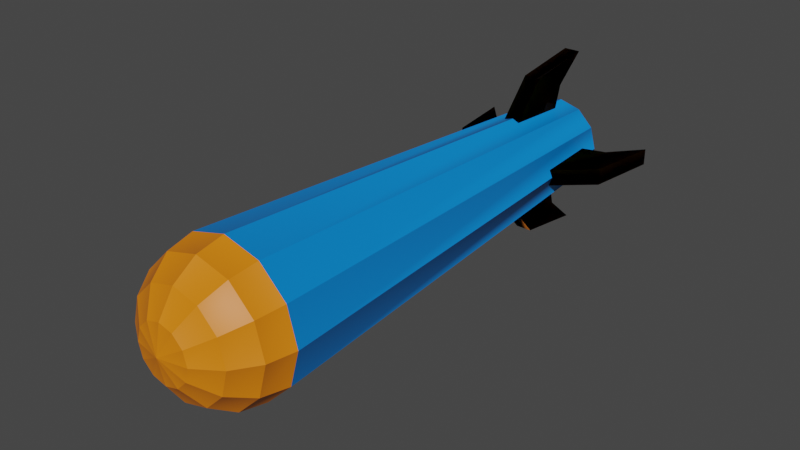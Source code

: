 # Source: rocket.blend  (saved by Blender 2.93.20; exported with 4.5.12 LTS)
import bpy
from mathutils import Matrix  # noqa: F401  (used for matrix-valued properties, if any)

bpy.ops.wm.read_factory_settings(use_empty=True)
scene = bpy.context.scene
scene.name = 'Scene'

# ---- collections
col_collection = bpy.data.collections.new('Collection'); scene.collection.children.link(col_collection)

# ---- materials (node trees are filled in below, after node groups)
mat_main = bpy.data.materials.new('Main')
mat_main.use_transparent_shadow = False
mat_detail = bpy.data.materials.new('Detail')
mat_detail.use_transparent_shadow = False

# ---- material node trees
mat_main.use_nodes = True; mat_main.node_tree.nodes.clear()
_N = mat_main.node_tree.nodes; _L = mat_main.node_tree.links
n0 = _N.new('ShaderNodeBsdfPrincipled'); n0.name = 'Principled BSDF'; n0.location = (10, 300)
n0.distribution = 'GGX'
n0.subsurface_method = 'BURLEY'
n0.inputs[0].default_value = (0.0, 0.2434, 0.8, 1.0)
n0.inputs[3].default_value = 1.45
n0.inputs[27].default_value = (0.0, 0.0, 0.0, 1.0)
n0.inputs[28].default_value = 1.0
n1 = _N.new('ShaderNodeOutputMaterial'); n1.name = 'Material Output'; n1.location = (300, 300)
_L.new(n0.outputs[0], n1.inputs[0])
n1.is_active_output = True
mat_detail.use_nodes = True; mat_detail.node_tree.nodes.clear()
_N = mat_detail.node_tree.nodes; _L = mat_detail.node_tree.links
n0 = _N.new('ShaderNodeBsdfPrincipled'); n0.name = 'Principled BSDF'; n0.location = (10, 300)
n0.distribution = 'GGX'
n0.subsurface_method = 'BURLEY'
n0.inputs[0].default_value = (0.8, 0.2059, 0.002983, 1.0)
n0.inputs[3].default_value = 1.45
n0.inputs[27].default_value = (0.0, 0.0, 0.0, 1.0)
n0.inputs[28].default_value = 1.0
n1 = _N.new('ShaderNodeOutputMaterial'); n1.name = 'Material Output'; n1.location = (300, 300)
_L.new(n0.outputs[0], n1.inputs[0])
n1.is_active_output = True

# ---- world
world_world = bpy.data.worlds.new('World'); scene.world = world_world
world_world.use_nodes = True; world_world.node_tree.nodes.clear()
_N = world_world.node_tree.nodes; _L = world_world.node_tree.links
n0 = _N.new('ShaderNodeOutputWorld'); n0.name = 'World Output'; n0.location = (300, 300)
n1 = _N.new('ShaderNodeBackground'); n1.name = 'Background'; n1.location = (10, 300)
n1.inputs[0].default_value = (0.05088, 0.05088, 0.05088, 1.0)
_L.new(n1.outputs[0], n0.inputs[0])
n0.is_active_output = True
world_world.color = (0.05088, 0.05088, 0.05088)
world_world.use_sun_shadow = False
world_world.sun_shadow_jitter_overblur = 0.0

# ---- meshes
me_cube = bpy.data.meshes.new('Cube')
me_cube.from_pydata([(-1.838e-08, -0.9768, 0.1768), (0.04784, -1.031, 0.08285), (0.08839, -0.9768, 0.1531), (0.1155, -0.8957, 0.2), (0.125, -0.8, 0.2165), (-5.107e-08, -1.05, 2.328e-08), (0.08285, -1.031, 0.04784), (0.1531, -0.9768, 0.08839), (0.2, -0.8957, 0.1155), (0.2165, -0.8, 0.125), (0.09567, -1.031, 4.377e-08), (0.1768, -0.9768, 4.191e-08), (0.231, -0.8957, 3.818e-08), (0.0285, 0.7062, -0.1085), (0.08285, -1.031, -0.04784), (0.1531, -0.9768, -0.08839), (0.2, -0.8957, -0.1155), (0.2165, -0.8, -0.125), (0.04784, -1.031, -0.08285), (0.08839, -0.9768, -0.1531), (0.1155, -0.8957, -0.2), (-0.0285, 0.7062, -0.1085), (-1.863e-08, -1.031, -0.09567), (-2.98e-08, -0.9768, -0.1768), (-2.98e-08, -0.8957, -0.231), (-2.98e-08, -0.8, -0.25), (-0.04784, -1.031, -0.08285), (-0.08839, -0.9768, -0.1531), (-0.1155, -0.8957, -0.2), (-0.125, -0.8, -0.2165), (-0.08285, -1.031, -0.04784), (-0.1531, -0.9768, -0.08839), (-0.2, -0.8957, -0.1155), (-0.2165, -0.8, -0.125), (-0.09567, -1.031, 4.75e-08), (-0.1768, -0.9768, 6.426e-08), (-0.231, -0.8957, 6.054e-08), (0.0285, 0.7062, 0.1079), (-0.08285, -1.031, 0.04784), (-0.1531, -0.9768, 0.08839), (-0.2, -0.8957, 0.1155), (-0.0285, 0.7062, 0.1079), (-0.04784, -1.031, 0.08285), (-0.08839, -0.9768, 0.1531), (-0.1155, -0.8957, 0.2), (-0.0285, 0.8512, 0.3227), (-1.49e-08, -1.031, 0.09567), (-7.451e-09, -0.8957, 0.231), (-0.0285, 0.7405, 0.228), (-9.832e-10, 0.8, 0.151), (0.0, -0.8, 0.25), (0.07551, 0.8, 0.1308), (-0.0285, 0.6015, 0.2879), (0.1308, 0.8, 0.07551), (-0.0285, 0.4338, 0.1014), (0.151, 0.8, 1.256e-08), (0.25, -0.8, -4.59e-08), (0.1308, 0.8, -0.07551), (0.0285, 0.8512, 0.3227), (0.07551, 0.8, -0.1308), (0.125, -0.8, -0.2165), (2.182e-08, 0.8, -0.151), (0.0285, 0.7405, 0.228), (-0.07551, 0.8, -0.1308), (0.0285, 0.6015, 0.2879), (-0.1308, 0.8, -0.07551), (0.0285, 0.4338, 0.1014), (-0.151, 0.8, -5.106e-08), (-0.25, -0.8, -1.512e-07), (-0.1308, 0.8, 0.07551), (-0.2165, -0.8, 0.125), (-0.07551, 0.8, 0.1308), (-0.125, -0.8, 0.2165), (0.0285, 0.8512, -0.3232), (0.0285, 0.7405, -0.2286), (0.0285, 0.6015, -0.2884), (0.0285, 0.4338, -0.102), (-0.0285, 0.8512, -0.3232), (-0.0285, 0.7405, -0.2286), (-0.0285, 0.6015, -0.2884), (-0.0285, 0.4338, -0.102), (-0.1082, 0.7062, -0.02878), (-0.1082, 0.7062, 0.02822), (0.1082, 0.7062, -0.02878), (0.1082, 0.7062, 0.02822), (0.323, 0.8512, 0.02822), (0.2283, 0.7405, 0.02822), (0.2882, 0.6015, 0.02822), (0.1017, 0.4338, 0.02822), (0.323, 0.8512, -0.02878), (0.2283, 0.7405, -0.02878), (0.2882, 0.6015, -0.02878), (0.1017, 0.4338, -0.02878), (-0.323, 0.8512, -0.02878), (-0.2283, 0.7405, -0.02878), (-0.2882, 0.6015, -0.02878), (-0.1017, 0.4338, -0.02878), (-0.323, 0.8512, 0.02822), (-0.2283, 0.7405, 0.02822), (-0.2882, 0.6015, 0.02822), (-0.1017, 0.4338, 0.02822)], [], [(47, 0, 2, 3), (46, 5, 1), (50, 47, 3, 4), (0, 46, 1, 2), (4, 3, 8, 9), (2, 1, 6, 7), (3, 2, 7, 8), (1, 5, 6), (8, 7, 11, 12), (6, 5, 10), (9, 8, 12, 56), (7, 6, 10, 11), (12, 11, 15, 16), (10, 5, 14), (56, 12, 16, 17), (11, 10, 14, 15), (17, 16, 20, 60), (15, 14, 18, 19), (16, 15, 19, 20), (14, 5, 18), (60, 20, 24, 25), (19, 18, 22, 23), (20, 19, 23, 24), (18, 5, 22), (24, 23, 27, 28), (22, 5, 26), (25, 24, 28, 29), (23, 22, 26, 27), (28, 27, 31, 32), (26, 5, 30), (29, 28, 32, 33), (27, 26, 30, 31), (33, 32, 36, 68), (31, 30, 34, 35), (32, 31, 35, 36), (30, 5, 34), (35, 34, 38, 39), (36, 35, 39, 40), (34, 5, 38), (68, 36, 40, 70), (40, 39, 43, 44), (38, 5, 42), (70, 40, 44, 72), (39, 38, 42, 43), (42, 5, 46), (72, 44, 47, 50), (43, 42, 46, 0), (44, 43, 0, 47), (49, 50, 4, 51), (51, 4, 9, 53), (53, 9, 56, 55), (55, 56, 17, 57), (57, 17, 60, 59), (59, 60, 25, 61), (61, 25, 29, 63), (63, 29, 33, 65), (65, 33, 68, 67), (67, 68, 70, 69), (69, 70, 72, 71), (71, 72, 50, 49), (49, 51, 53, 55, 57, 59, 61, 63, 65, 67, 69, 71), (66, 37, 62, 58, 64), (62, 48, 45, 58), (48, 41, 54, 52, 45), (54, 66, 64, 52), (80, 21, 78, 77, 79), (45, 52, 64, 58), (62, 37, 41, 48), (78, 74, 73, 77), (74, 13, 76, 75, 73), (76, 80, 79, 75), (73, 75, 79, 77), (78, 21, 13, 74), (92, 83, 90, 89, 91), (90, 86, 85, 89), (86, 84, 88, 87, 85), (88, 92, 91, 87), (100, 82, 98, 97, 99), (85, 87, 91, 89), (90, 83, 84, 86), (98, 94, 93, 97), (94, 81, 96, 95, 93), (96, 100, 99, 95), (93, 95, 99, 97), (98, 82, 81, 94)])
me_cube.polygons.foreach_set('material_index', [1, 1, 1, 1, 1, 1, 1, 1, 1, 1, 1, 1, 1, 1, 1, 1, 1, 1, 1, 1, 1, 1, 1, 1, 1, 1, 1, 1, 1, 1, 1, 1, 1, 1, 1, 1, 1, 1, 1, 1, 1, 1, 1, 1, 1, 1, 1, 1, 0, 0, 0, 0, 0, 0, 0, 0, 0, 0, 0, 0, 0, 1, 1, 1, 1, 1, 1, 1, 1, 1, 1, 1, 1, 1, 1, 1, 1, 1, 1, 1, 1, 1, 1, 1, 1])
_uv = me_cube.uv_layers.new(name='UVMap')
_uv.uv.foreach_set('vector', [0.75, 0.625, 0.75, 0.75, 0.6667, 0.75, 0.6667, 0.625, 0.75, 0.875, 0.7083, 1.0, 0.6667, 0.875, 0.75, 0.5, 0.75, 0.625, 0.6667, 0.625, 0.6667, 0.5, 0.75, 0.75, 0.75, 0.875, 0.6667, 0.875, 0.6667, 0.75, 0.6667, 0.5, 0.6667, 0.625, 0.5833, 0.625, 0.5833, 0.5, 0.6667, 0.75, 0.6667, 0.875, 0.5833, 0.875, 0.5833, 0.75, 0.6667, 0.625, 0.6667, 0.75, 0.5833, 0.75, 0.5833, 0.625, 0.6667, 0.875, 0.625, 1.0, 0.5833, 0.875, 0.5833, 0.625, 0.5833, 0.75, 0.5, 0.75, 0.5, 0.625, 0.5833, 0.875, 0.5417, 1.0, 0.5, 0.875, 0.5833, 0.5, 0.5833, 0.625, 0.5, 0.625, 0.5, 0.5, 0.5833, 0.75, 0.5833, 0.875, 0.5, 0.875, 0.5, 0.75, 0.5, 0.625, 0.5, 0.75, 0.4167, 0.75, 0.4167, 0.625, 0.5, 0.875, 0.4583, 1.0, 0.4167, 0.875, 0.5, 0.5, 0.5, 0.625, 0.4167, 0.625, 0.4167, 0.5, 0.5, 0.75, 0.5, 0.875, 0.4167, 0.875, 0.4167, 0.75, 0.4167, 0.5, 0.4167, 0.625, 0.3333, 0.625, 0.3333, 0.5, 0.4167, 0.75, 0.4167, 0.875, 0.3333, 0.875, 0.3333, 0.75, 0.4167, 0.625, 0.4167, 0.75, 0.3333, 0.75, 0.3333, 0.625, 0.4167, 0.875, 0.375, 1.0, 0.3333, 0.875, 0.3333, 0.5, 0.3333, 0.625, 0.25, 0.625, 0.25, 0.5, 0.3333, 0.75, 0.3333, 0.875, 0.25, 0.875, 0.25, 0.75, 0.3333, 0.625, 0.3333, 0.75, 0.25, 0.75, 0.25, 0.625, 0.3333, 0.875, 0.2917, 1.0, 0.25, 0.875, 0.25, 0.625, 0.25, 0.75, 0.1667, 0.75, 0.1667, 0.625, 0.25, 0.875, 0.2083, 1.0, 0.1667, 0.875, 0.25, 0.5, 0.25, 0.625, 0.1667, 0.625, 0.1667, 0.5, 0.25, 0.75, 0.25, 0.875, 0.1667, 0.875, 0.1667, 0.75, 0.1667, 0.625, 0.1667, 0.75, 0.08333, 0.75, 0.08333, 0.625, 0.1667, 0.875, 0.125, 1.0, 0.08333, 0.875, 0.1667, 0.5, 0.1667, 0.625, 0.08333, 0.625, 0.08333, 0.5, 0.1667, 0.75, 0.1667, 0.875, 0.08333, 0.875, 0.08333, 0.75, 0.08333, 0.5, 0.08333, 0.625, 0.0, 0.625, 0.0, 0.5, 0.08333, 0.75, 0.08333, 0.875, 0.0, 0.875, 0.0, 0.75, 0.08333, 0.625, 0.08333, 0.75, 0.0, 0.75, 0.0, 0.625, 0.08333, 0.875, 0.04167, 1.0, 0.0, 0.875, 1.0, 0.75, 1.0, 0.875, 0.9167, 0.875, 0.9167, 0.75, 1.0, 0.625, 1.0, 0.75, 0.9167, 0.75, 0.9167, 0.625, 1.0, 0.875, 0.9583, 1.0, 0.9167, 0.875, 1.0, 0.5, 1.0, 0.625, 0.9167, 0.625, 0.9167, 0.5, 0.9167, 0.625, 0.9167, 0.75, 0.8333, 0.75, 0.8333, 0.625, 0.9167, 0.875, 0.875, 1.0, 0.8333, 0.875, 0.9167, 0.5, 0.9167, 0.625, 0.8333, 0.625, 0.8333, 0.5, 0.9167, 0.75, 0.9167, 0.875, 0.8333, 0.875, 0.8333, 0.75, 0.8333, 0.875, 0.7917, 1.0, 0.75, 0.875, 0.8333, 0.5, 0.8333, 0.625, 0.75, 0.625, 0.75, 0.5, 0.8333, 0.75, 0.8333, 0.875, 0.75, 0.875, 0.75, 0.75, 0.8333, 0.625, 0.8333, 0.75, 0.75, 0.75, 0.75, 0.625, 1.0, 0.5, 1.0, 1.0, 0.9167, 1.0, 0.9167, 0.5, 0.9167, 0.5, 0.9167, 1.0, 0.8333, 1.0, 0.8333, 0.5, 0.8333, 0.5, 0.8333, 1.0, 0.75, 1.0, 0.75, 0.5, 0.75, 0.5, 0.75, 1.0, 0.6667, 1.0, 0.6667, 0.5, 0.6667, 0.5, 0.6667, 1.0, 0.5833, 1.0, 0.5833, 0.5, 0.5833, 0.5, 0.5833, 1.0, 0.5, 1.0, 0.5, 0.5, 0.5, 0.5, 0.5, 1.0, 0.4167, 1.0, 0.4167, 0.5, 0.4167, 0.5, 0.4167, 1.0, 0.3333, 1.0, 0.3333, 0.5, 0.3333, 0.5, 0.3333, 1.0, 0.25, 1.0, 0.25, 0.5, 0.25, 0.5, 0.25, 1.0, 0.1667, 1.0, 0.1667, 0.5, 0.1667, 0.5, 0.1667, 1.0, 0.08333, 1.0, 0.08333, 0.5, 0.08333, 0.5, 0.08333, 1.0, 7.451e-08, 1.0, 7.451e-08, 0.5, 0.75, 0.49, 0.87, 0.4578, 0.9578, 0.37, 0.99, 0.25, 0.9578, 0.13, 0.87, 0.04215, 0.75, 0.01, 0.63, 0.04215, 0.5422, 0.13, 0.51, 0.25, 0.5422, 0.37, 0.63, 0.4578, 0.375, 0.0, 0.375, 0.125, 0.375, 0.25, 0.625, 0.25, 0.625, 0.0, 0.375, 0.25, 0.375, 0.5, 0.625, 0.5, 0.625, 0.25, 0.375, 0.5, 0.375, 0.625, 0.375, 0.75, 0.625, 0.75, 0.625, 0.5, 0.375, 0.75, 0.375, 1.0, 0.625, 1.0, 0.625, 0.75, 0.375, 0.0, 0.375, 0.125, 0.375, 0.25, 0.625, 0.25, 0.625, 0.0, 0.625, 0.5, 0.625, 0.75, 0.875, 0.75, 0.875, 0.5, 0.125, 0.5, 0.125, 0.625, 0.375, 0.625, 0.375, 0.5, 0.375, 0.25, 0.375, 0.5, 0.625, 0.5, 0.625, 0.25, 0.375, 0.5, 0.375, 0.625, 0.375, 0.75, 0.625, 0.75, 0.625, 0.5, 0.375, 0.75, 0.375, 1.0, 0.625, 1.0, 0.625, 0.75, 0.625, 0.5, 0.625, 0.75, 0.875, 0.75, 0.875, 0.5, 0.125, 0.5, 0.125, 0.625, 0.375, 0.625, 0.375, 0.5, 0.375, 0.0, 0.375, 0.125, 0.375, 0.25, 0.625, 0.25, 0.625, 0.0, 0.375, 0.25, 0.375, 0.5, 0.625, 0.5, 0.625, 0.25, 0.375, 0.5, 0.375, 0.625, 0.375, 0.75, 0.625, 0.75, 0.625, 0.5, 0.375, 0.75, 0.375, 1.0, 0.625, 1.0, 0.625, 0.75, 0.375, 0.0, 0.375, 0.125, 0.375, 0.25, 0.625, 0.25, 0.625, 0.0, 0.625, 0.5, 0.625, 0.75, 0.875, 0.75, 0.875, 0.5, 0.125, 0.5, 0.125, 0.625, 0.375, 0.625, 0.375, 0.5, 0.375, 0.25, 0.375, 0.5, 0.625, 0.5, 0.625, 0.25, 0.375, 0.5, 0.375, 0.625, 0.375, 0.75, 0.625, 0.75, 0.625, 0.5, 0.375, 0.75, 0.375, 1.0, 0.625, 1.0, 0.625, 0.75, 0.625, 0.5, 0.625, 0.75, 0.875, 0.75, 0.875, 0.5, 0.125, 0.5, 0.125, 0.625, 0.375, 0.625, 0.375, 0.5])
me_cube.materials.append(mat_main)
me_cube.materials.append(mat_detail)
me_cube.use_remesh_preserve_volume = False
me_cube.use_remesh_preserve_attributes = False
me_cube.use_mirror_vertex_groups = False
me_cube.update()
me_cube.normals_split_custom_set([tuple(v) for v in zip(*[iter([0.2948, -0.6271, 0.721, 0.3261, -0.4459, 0.8336, 0.1344, -0.4458, 0.885, 0.1052, -0.6271, 0.7718, 0.1533, -0.9782, 0.1404, 0.07764, -0.954, 0.2897, -0.06254, -0.9782, 0.1982, 0.3081, -0.3118, 0.8988, 0.3529, -0.06224, 0.9336, 0.1611, -0.06224, 0.985, 0.1826, -0.3118, 0.9324, 0.225, -0.8577, 0.4624, 0.2436, -0.7757, 0.5822, 0.08016, -0.7757, 0.626, 0.03637, -0.8577, 0.5129, 0.7162, -0.3118, 0.6243, 0.7724, -0.06224, 0.632, 0.632, -0.06224, 0.7724, 0.6243, -0.3118, 0.7162, 0.426, -0.8577, 0.2879, 0.502, -0.7757, 0.3824, 0.3824, -0.7757, 0.502, 0.2879, -0.8577, 0.426, 0.6158, -0.6271, 0.477, 0.6992, -0.4459, 0.5588, 0.5588, -0.4458, 0.6992, 0.477, -0.6271, 0.6158, 0.2029, -0.9782, 0.04495, 0.2121, -0.954, 0.2121, 0.04495, -0.9782, 0.2029, 0.7718, -0.6271, 0.1052, 0.885, -0.4459, 0.1343, 0.8336, -0.4458, 0.3261, 0.721, -0.6271, 0.2948, 0.1982, -0.9782, -0.06253, 0.2897, -0.954, 0.07764, 0.1404, -0.9782, 0.1533, 0.9324, -0.3118, 0.1826, 0.985, -0.06224, 0.1611, 0.9336, -0.06224, 0.3529, 0.8988, -0.3118, 0.3081, 0.5129, -0.8577, 0.03637, 0.626, -0.7757, 0.08016, 0.5822, -0.7757, 0.2436, 0.4624, -0.8577, 0.225, 0.721, -0.6271, -0.2948, 0.8336, -0.4459, -0.3261, 0.885, -0.4458, -0.1344, 0.7718, -0.6271, -0.1052, 0.1404, -0.9782, -0.1533, 0.2897, -0.954, -0.07762, 0.1982, -0.9782, 0.06253, 0.8988, -0.3118, -0.3081, 0.9336, -0.06224, -0.3529, 0.985, -0.06224, -0.1611, 0.9324, -0.3118, -0.1826, 0.4624, -0.8577, -0.225, 0.5822, -0.7757, -0.2436, 0.626, -0.7757, -0.08016, 0.5129, -0.8577, -0.03637, 0.6243, -0.3118, -0.7162, 0.632, -0.06224, -0.7724, 0.7724, -0.06224, -0.632, 0.7162, -0.3118, -0.6243, 0.2879, -0.8577, -0.426, 0.3824, -0.7757, -0.502, 0.502, -0.7757, -0.3824, 0.426, -0.8577, -0.2879, 0.477, -0.6271, -0.6158, 0.5588, -0.4459, -0.6992, 0.6992, -0.4458, -0.5588, 0.6158, -0.6271, -0.477, 0.04495, -0.9782, -0.2029, 0.2121, -0.954, -0.2121, 0.2029, -0.9782, -0.04495, 0.1826, -0.3118, -0.9324, 0.1611, -0.06224, -0.985, 0.3529, -0.06224, -0.9336, 0.3081, -0.3118, -0.8988, 0.03637, -0.8577, -0.5129, 0.08016, -0.7757, -0.626, 0.2436, -0.7757, -0.5822, 0.225, -0.8577, -0.4624, 0.1052, -0.6271, -0.7718, 0.1343, -0.4459, -0.885, 0.3261, -0.4458, -0.8336, 0.2948, -0.6271, -0.721, -0.06254, -0.9782, -0.1982, 0.07762, -0.954, -0.2897, 0.1533, -0.9782, -0.1404, -0.2948, -0.6271, -0.721, -0.3261, -0.4459, -0.8336, -0.1344, -0.4458, -0.885, -0.1052, -0.6271, -0.7718, -0.1533, -0.9782, -0.1404, -0.07762, -0.954, -0.2897, 0.06254, -0.9782, -0.1982, -0.3081, -0.3118, -0.8988, -0.3529, -0.06224, -0.9336, -0.1611, -0.06224, -0.985, -0.1826, -0.3118, -0.9324, -0.225, -0.8577, -0.4624, -0.2436, -0.7757, -0.5822, -0.08016, -0.7757, -0.626, -0.03637, -0.8577, -0.5129, -0.6158, -0.6271, -0.477, -0.6992, -0.4459, -0.5588, -0.5588, -0.4458, -0.6992, -0.477, -0.6271, -0.6158, -0.2029, -0.9782, -0.04495, -0.2121, -0.954, -0.2121, -0.04495, -0.9782, -0.2029, -0.7162, -0.3118, -0.6243, -0.7724, -0.06224, -0.632, -0.632, -0.06224, -0.7724, -0.6243, -0.3118, -0.7162, -0.426, -0.8577, -0.2879, -0.502, -0.7757, -0.3824, -0.3824, -0.7757, -0.502, -0.2879, -0.8577, -0.426, -0.9324, -0.3118, -0.1826, -0.985, -0.06224, -0.1611, -0.9336, -0.06224, -0.3529, -0.8988, -0.3118, -0.3081, -0.5129, -0.8577, -0.03637, -0.626, -0.7757, -0.08016, -0.5822, -0.7757, -0.2436, -0.4624, -0.8577, -0.225, -0.7718, -0.6271, -0.1052, -0.885, -0.4459, -0.1343, -0.8336, -0.4458, -0.3261, -0.721, -0.6271, -0.2948, -0.1982, -0.9782, 0.06254, -0.2897, -0.954, -0.07764, -0.1404, -0.9782, -0.1533, -0.4624, -0.8577, 0.225, -0.5822, -0.7757, 0.2436, -0.626, -0.7757, 0.08016, -0.5129, -0.8577, 0.03637, -0.721, -0.6271, 0.2948, -0.8336, -0.4459, 0.3261, -0.885, -0.4458, 0.1344, -0.7718, -0.6271, 0.1052, -0.1404, -0.9782, 0.1533, -0.2897, -0.954, 0.07764, -0.1982, -0.9782, -0.06254, -0.8988, -0.3118, 0.3081, -0.9336, -0.06224, 0.3529, -0.985, -0.06224, 0.1611, -0.9324, -0.3118, 0.1826, -0.477, -0.6271, 0.6158, -0.5588, -0.4459, 0.6992, -0.6992, -0.4458, 0.5588, -0.6158, -0.6271, 0.477, -0.04495, -0.9782, 0.2029, -0.2121, -0.954, 0.2121, -0.2029, -0.9782, 0.04495, -0.6243, -0.3118, 0.7162, -0.632, -0.06224, 0.7724, -0.7724, -0.06224, 0.632, -0.7162, -0.3118, 0.6243, -0.2879, -0.8577, 0.426, -0.3824, -0.7757, 0.502, -0.502, -0.7757, 0.3824, -0.426, -0.8577, 0.2879, 0.06254, -0.9782, 0.1982, -0.07762, -0.954, 0.2897, -0.1533, -0.9782, 0.1404, -0.1826, -0.3118, 0.9324, -0.1611, -0.06224, 0.985, -0.3529, -0.06224, 0.9336, -0.3081, -0.3118, 0.8988, -0.03637, -0.8577, 0.5129, -0.08016, -0.7757, 0.626, -0.2436, -0.7757, 0.5822, -0.225, -0.8577, 0.4624, -0.1052, -0.6271, 0.7718, -0.1343, -0.4459, 0.885, -0.3261, -0.4458, 0.8336, -0.2948, -0.6271, 0.721, 0.6761, -0.03174, 0.7361, 0.3165, 0.1882, 0.9297, 0.1908, 0.1882, 0.9634, -0.2175, -0.03173, 0.9755, 0.9536, -0.03174, 0.2994, 0.739, 0.1882, 0.6469, 0.6469, 0.1882, 0.739, 0.2994, -0.03173, 0.9536, 0.9755, -0.03174, -0.2175, 0.9634, 0.1882, 0.1908, 0.9297, 0.1882, 0.3165, 0.7361, -0.03173, 0.6761, 0.7361, -0.03174, -0.6761, 0.9297, 0.1882, -0.3165, 0.9634, 0.1882, -0.1908, 0.9755, -0.03173, 0.2175, 0.2994, -0.03174, -0.9536, 0.6469, 0.1882, -0.7389, 0.739, 0.1882, -0.6469, 0.9536, -0.03173, -0.2994, -0.2175, -0.03174, -0.9755, 0.1908, 0.1882, -0.9634, 0.3165, 0.1882, -0.9297, 0.6761, -0.03173, -0.7361, -0.6761, -0.03174, -0.7361, -0.3165, 0.1882, -0.9297, -0.1908, 0.1882, -0.9634, 0.2175, -0.03173, -0.9755, -0.9536, -0.03174, -0.2994, -0.739, 0.1882, -0.6469, -0.6469, 0.1882, -0.739, -0.2994, -0.03173, -0.9536, -0.9755, -0.03174, 0.2175, -0.9634, 0.1882, -0.1908, -0.9297, 0.1882, -0.3165, -0.7361, -0.03173, -0.6761, -0.7361, -0.03174, 0.6761, -0.9297, 0.1882, 0.3165, -0.9634, 0.1882, 0.1908, -0.9755, -0.03173, -0.2175, -0.2994, -0.03174, 0.9536, -0.6469, 0.1882, 0.7389, -0.739, 0.1882, 0.6469, -0.9536, -0.03173, 0.2994, 0.2175, -0.03174, 0.9755, -0.1908, 0.1882, 0.9634, -0.3165, 0.1882, 0.9297, -0.6761, -0.03173, 0.7361, 1.106e-05, 0.9619, -0.2733, -0.1367, 0.9619, -0.2367, -0.2367, 0.9619, -0.1367, -0.2733, 0.9619, -1.104e-05, -0.2367, 0.9619, 0.1367, -0.1367, 0.9619, 0.2367, -1.111e-05, 0.9619, 0.2733, 0.1367, 0.9619, 0.2367, 0.2367, 0.9619, 0.1367, 0.2733, 0.9619, -1.065e-05, 0.2367, 0.9619, -0.1367, 0.1367, 0.9619, -0.2367, -0.9436, 0.007944, -0.331, -0.8814, -0.3479, 0.3194, -0.9778, 0.001262, -0.2093, -0.8794, 0.07311, 0.4704, -0.9436, -0.1028, -0.3147, -0.1273, -0.8355, 0.5345, 0.2632, -0.02048, 0.9645, -0.2632, -0.02049, 0.9645, 0.1273, -0.8355, 0.5345, 0.8794, 0.4006, -0.2573, 0.9778, -0.1312, -0.1631, 0.8814, 0.1724, -0.4397, 0.9436, -0.0457, 0.3279, 0.9436, 0.1431, 0.2985, 2.079e-05, 0.3803, -0.9249, -0.1511, 0.898, -0.4133, 0.1511, 0.898, -0.4133, 0.0, 0.3803, -0.9249, 0.9436, 0.007944, 0.331, 0.8814, -0.348, -0.3194, 0.9778, 0.001262, 0.2093, 0.8794, 0.07319, -0.4704, 0.9436, -0.1028, 0.3147, -0.2632, 0.7082, -0.6551, 0.2632, 0.7082, -0.6551, 0.1511, -0.1602, -0.9754, -0.1511, -0.1602, -0.9754, -0.1273, -0.8335, 0.5376, 0.1273, -0.8335, 0.5376, 2.069e-05, -0.9856, -0.169, -1.894e-08, -0.9856, -0.169, 0.1273, -0.8355, -0.5345, -0.2632, -0.02048, -0.9645, 0.2632, -0.02049, -0.9645, -0.1273, -0.8355, -0.5345, -0.8794, 0.4006, 0.2573, -0.9778, -0.1312, 0.1631, -0.8814, 0.1724, 0.4397, -0.9436, -0.0457, -0.3279, -0.9436, 0.1431, -0.2985, -2.079e-05, 0.3803, 0.9249, 0.1511, 0.898, 0.4133, -0.1511, 0.898, 0.4133, 2.574e-08, 0.3803, 0.9249, 0.2632, 0.7082, 0.6551, -0.2632, 0.7082, 0.6551, -0.1511, -0.1602, 0.9754, 0.1511, -0.1602, 0.9754, 0.1273, -0.8335, -0.5376, -0.1273, -0.8335, -0.5376, -0.0001453, -0.9856, 0.169, 7.058e-08, -0.9856, 0.169, -0.331, 0.007944, 0.9436, 0.3194, -0.3479, 0.8814, -0.2093, 0.001262, 0.9778, 0.4704, 0.07319, 0.8794, -0.3147, -0.1028, 0.9436, 0.5345, -0.8355, 0.1273, 0.9645, -0.02048, -0.2632, 0.9645, -0.02049, 0.2632, 0.5345, -0.8355, -0.1273, -0.2573, 0.4006, -0.8794, -0.1631, -0.1312, -0.9778, -0.4397, 0.1724, -0.8814, 0.3279, -0.0457, -0.9436, 0.2985, 0.1431, -0.9436, -0.9249, 0.3803, -2.079e-05, -0.4133, 0.898, 0.1511, -0.4133, 0.898, -0.1511, -0.9249, 0.3803, 2.574e-08, 0.331, 0.007944, -0.9436, -0.3194, -0.348, -0.8814, 0.2093, 0.001262, -0.9778, -0.4704, 0.07319, -0.8794, 0.3147, -0.1028, -0.9436, -0.6551, 0.7082, 0.2632, -0.6551, 0.7082, -0.2632, -0.9754, -0.1602, -0.1511, -0.9754, -0.1602, 0.1511, 0.5376, -0.8335, 0.1273, 0.5376, -0.8335, -0.1273, -0.169, -0.9856, -2.067e-05, -0.169, -0.9856, 6.495e-08, -0.5345, -0.8355, -0.1273, -0.9645, -0.02048, 0.2632, -0.9645, -0.02049, -0.2632, -0.5345, -0.8355, 0.1273, 0.2573, 0.4006, 0.8794, 0.1631, -0.1312, 0.9778, 0.4397, 0.1724, 0.8814, -0.3279, -0.0457, 0.9436, -0.2985, 0.1431, 0.9436, 0.9249, 0.3803, 2.028e-05, 0.4133, 0.898, -0.1511, 0.4133, 0.898, 0.1511, 0.9249, 0.3803, -4.955e-07, 0.6551, 0.7082, -0.2632, 0.6551, 0.7082, 0.2632, 0.9754, -0.1602, 0.1511, 0.9754, -0.1602, -0.1511, -0.5376, -0.8335, -0.1273, -0.5376, -0.8335, 0.1273, 0.169, -0.9856, 2.064e-05, 0.169, -0.9856, -6.495e-08])] * 3)])

# ---- objects
ob_cube = bpy.data.objects.new('Cube', me_cube)

# ---- transforms, parenting, visibility, modifiers, constraints
ob_cube.location = (0.0, 0.0, 0.0)
ob_cube.scale = (0.5, 0.5, 0.5)
ob_cube.lock_rotations_4d = False
ob_cube.empty_display_type = 'ARROWS'
ob_cube.lineart.crease_threshold = 0.0

# ---- collection membership
col_collection.objects.link(ob_cube)

# ---- scene / render settings (as saved in the file)
scene.frame_start = 1; scene.frame_end = 250; scene.frame_set(1)
scene.render.engine = 'BLENDER_EEVEE_NEXT'
scene.cycles.use_denoising = False
scene.cycles.samples = 128
scene.cycles.sampling_pattern = 'TABULATED_SOBOL'
scene.cycles.use_adaptive_sampling = False
scene.cycles.use_light_tree = False
scene.view_settings.view_transform = 'Filmic'
bpy.context.view_layer.update()

# ---- added for rendering (the .blend has no active camera and no usable light): camera, sun
cam_auto = bpy.data.cameras.new('AutoCamera')
cam_auto.lens = 50.0
cam_auto.sensor_width = 36.0
cam_auto.clip_end = 1000.0
ob_auto_camera = bpy.data.objects.new('AutoCamera', cam_auto)
scene.collection.objects.link(ob_auto_camera)
ob_auto_camera.location = (0.975792, -1.22064, 0.780494)
ob_auto_camera.rotation_euler = (1.09748, -7.21219e-08, 0.694738)
scene.camera = ob_auto_camera
light_auto_sun = bpy.data.lights.new('AutoSun', 'SUN')
light_auto_sun.energy = 3.0
light_auto_sun.angle = 0.0523599
ob_auto_sun = bpy.data.objects.new('AutoSun', light_auto_sun)
scene.collection.objects.link(ob_auto_sun)
ob_auto_sun.rotation_euler = (0.872665, 0.174533, 0.523599)
bpy.context.view_layer.update()
